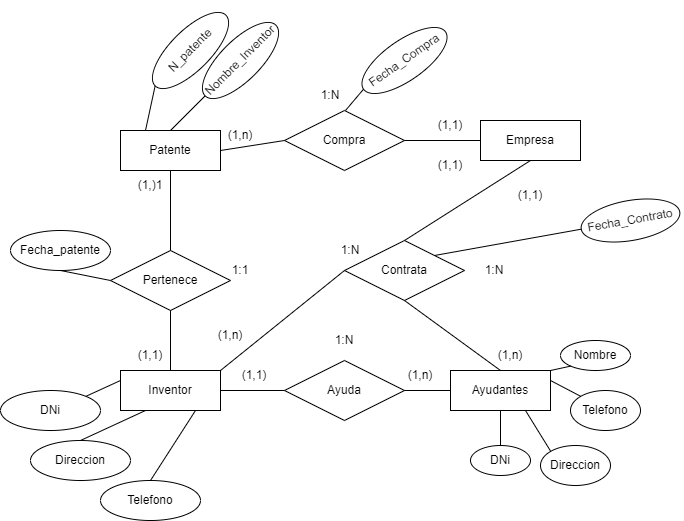

The diagram above was exported from draw.io. Its source (the exported page's mxGraphModel, read from the mxfile embedded in the PNG):
<mxGraphModel dx="660" dy="719" grid="1" gridSize="10" guides="1" tooltips="1" connect="1" arrows="1" fold="1" page="1" pageScale="1" pageWidth="827" pageHeight="1169" math="0" shadow="0">
  <root>
    <mxCell id="0" />
    <mxCell id="1" parent="0" />
    <mxCell id="2" value="Patente" style="whiteSpace=wrap;html=1;align=center;" parent="1" vertex="1">
      <mxGeometry x="130" y="390" width="100" height="40" as="geometry" />
    </mxCell>
    <mxCell id="3" value="Pertenece" style="shape=rhombus;perimeter=rhombusPerimeter;whiteSpace=wrap;html=1;align=center;" parent="1" vertex="1">
      <mxGeometry x="120" y="510" width="120" height="60" as="geometry" />
    </mxCell>
    <mxCell id="5" value="Inventor" style="whiteSpace=wrap;html=1;align=center;" parent="1" vertex="1">
      <mxGeometry x="130" y="630" width="100" height="40" as="geometry" />
    </mxCell>
    <mxCell id="8" value="Nombre_Inventor" style="ellipse;whiteSpace=wrap;html=1;align=center;rotation=-45;" parent="1" vertex="1">
      <mxGeometry x="200" y="300" width="100" height="40" as="geometry" />
    </mxCell>
    <mxCell id="9" value="N_patente" style="ellipse;whiteSpace=wrap;html=1;align=center;rotation=-45;" parent="1" vertex="1">
      <mxGeometry x="150" y="290" width="100" height="40" as="geometry" />
    </mxCell>
    <mxCell id="10" value="" style="endArrow=none;html=1;rounded=0;exitX=0.5;exitY=1;exitDx=0;exitDy=0;entryX=0.5;entryY=0;entryDx=0;entryDy=0;" parent="1" source="2" target="3" edge="1">
      <mxGeometry relative="1" as="geometry">
        <mxPoint x="160" y="500" as="sourcePoint" />
        <mxPoint x="320" y="500" as="targetPoint" />
      </mxGeometry>
    </mxCell>
    <mxCell id="11" value="" style="endArrow=none;html=1;rounded=0;entryX=0.5;entryY=0;entryDx=0;entryDy=0;exitX=0.5;exitY=1;exitDx=0;exitDy=0;" parent="1" source="3" target="5" edge="1">
      <mxGeometry relative="1" as="geometry">
        <mxPoint x="160" y="500" as="sourcePoint" />
        <mxPoint x="320" y="500" as="targetPoint" />
      </mxGeometry>
    </mxCell>
    <mxCell id="12" value="" style="endArrow=none;html=1;rounded=0;exitX=0;exitY=0.5;exitDx=0;exitDy=0;entryX=0.5;entryY=0;entryDx=0;entryDy=0;" parent="1" source="8" target="2" edge="1">
      <mxGeometry relative="1" as="geometry">
        <mxPoint x="160" y="500" as="sourcePoint" />
        <mxPoint x="320" y="500" as="targetPoint" />
      </mxGeometry>
    </mxCell>
    <mxCell id="13" value="" style="endArrow=none;html=1;rounded=0;exitX=0;exitY=0.5;exitDx=0;exitDy=0;entryX=0.25;entryY=0;entryDx=0;entryDy=0;" parent="1" source="9" target="2" edge="1">
      <mxGeometry relative="1" as="geometry">
        <mxPoint x="160" y="500" as="sourcePoint" />
        <mxPoint x="320" y="500" as="targetPoint" />
      </mxGeometry>
    </mxCell>
    <mxCell id="14" value="Fecha_patente" style="ellipse;whiteSpace=wrap;html=1;align=center;" parent="1" vertex="1">
      <mxGeometry x="20" y="490" width="100" height="40" as="geometry" />
    </mxCell>
    <mxCell id="15" value="Telefono" style="ellipse;whiteSpace=wrap;html=1;align=center;" parent="1" vertex="1">
      <mxGeometry x="110" y="740" width="100" height="40" as="geometry" />
    </mxCell>
    <mxCell id="16" value="Direccion" style="ellipse;whiteSpace=wrap;html=1;align=center;" parent="1" vertex="1">
      <mxGeometry x="40" y="700" width="100" height="40" as="geometry" />
    </mxCell>
    <mxCell id="17" value="DNi" style="ellipse;whiteSpace=wrap;html=1;align=center;" parent="1" vertex="1">
      <mxGeometry x="10" y="650" width="100" height="40" as="geometry" />
    </mxCell>
    <mxCell id="18" value="" style="endArrow=none;html=1;rounded=0;exitX=0;exitY=0.5;exitDx=0;exitDy=0;entryX=0.5;entryY=1;entryDx=0;entryDy=0;" parent="1" source="3" target="14" edge="1">
      <mxGeometry relative="1" as="geometry">
        <mxPoint x="160" y="590" as="sourcePoint" />
        <mxPoint x="320" y="590" as="targetPoint" />
      </mxGeometry>
    </mxCell>
    <mxCell id="19" value="Ayudantes" style="whiteSpace=wrap;html=1;align=center;" parent="1" vertex="1">
      <mxGeometry x="460" y="630" width="100" height="40" as="geometry" />
    </mxCell>
    <mxCell id="20" value="Ayuda" style="shape=rhombus;perimeter=rhombusPerimeter;whiteSpace=wrap;html=1;align=center;" parent="1" vertex="1">
      <mxGeometry x="294" y="620" width="120" height="60" as="geometry" />
    </mxCell>
    <mxCell id="21" value="" style="endArrow=none;html=1;rounded=0;exitX=1;exitY=0.5;exitDx=0;exitDy=0;entryX=0;entryY=0.5;entryDx=0;entryDy=0;" parent="1" source="5" target="20" edge="1">
      <mxGeometry relative="1" as="geometry">
        <mxPoint x="280" y="590" as="sourcePoint" />
        <mxPoint x="440" y="590" as="targetPoint" />
      </mxGeometry>
    </mxCell>
    <mxCell id="22" value="" style="endArrow=none;html=1;rounded=0;entryX=0;entryY=0.5;entryDx=0;entryDy=0;exitX=1;exitY=0.5;exitDx=0;exitDy=0;" parent="1" source="20" target="19" edge="1">
      <mxGeometry relative="1" as="geometry">
        <mxPoint x="280" y="590" as="sourcePoint" />
        <mxPoint x="440" y="590" as="targetPoint" />
      </mxGeometry>
    </mxCell>
    <mxCell id="23" value="Telefono" style="ellipse;whiteSpace=wrap;html=1;align=center;" parent="1" vertex="1">
      <mxGeometry x="580" y="650" width="70" height="40" as="geometry" />
    </mxCell>
    <mxCell id="24" value="Direccion" style="ellipse;whiteSpace=wrap;html=1;align=center;" parent="1" vertex="1">
      <mxGeometry x="550" y="705" width="70" height="40" as="geometry" />
    </mxCell>
    <mxCell id="25" value="DNi" style="ellipse;whiteSpace=wrap;html=1;align=center;" parent="1" vertex="1">
      <mxGeometry x="480" y="705" width="60" height="30" as="geometry" />
    </mxCell>
    <mxCell id="26" value="Nombre" style="ellipse;whiteSpace=wrap;html=1;align=center;" parent="1" vertex="1">
      <mxGeometry x="570" y="600" width="70" height="30" as="geometry" />
    </mxCell>
    <mxCell id="27" value="Empresa" style="whiteSpace=wrap;html=1;align=center;" parent="1" vertex="1">
      <mxGeometry x="490" y="380" width="100" height="40" as="geometry" />
    </mxCell>
    <mxCell id="28" value="Compra" style="shape=rhombus;perimeter=rhombusPerimeter;whiteSpace=wrap;html=1;align=center;" parent="1" vertex="1">
      <mxGeometry x="294" y="370" width="120" height="60" as="geometry" />
    </mxCell>
    <mxCell id="29" value="Contrata" style="shape=rhombus;perimeter=rhombusPerimeter;whiteSpace=wrap;html=1;align=center;" parent="1" vertex="1">
      <mxGeometry x="354" y="500" width="120" height="60" as="geometry" />
    </mxCell>
    <mxCell id="31" value="" style="endArrow=none;html=1;rounded=0;exitX=1;exitY=0.5;exitDx=0;exitDy=0;entryX=0;entryY=0.5;entryDx=0;entryDy=0;" parent="1" source="2" target="28" edge="1">
      <mxGeometry relative="1" as="geometry">
        <mxPoint x="380" y="590" as="sourcePoint" />
        <mxPoint x="540" y="590" as="targetPoint" />
      </mxGeometry>
    </mxCell>
    <mxCell id="32" value="" style="endArrow=none;html=1;rounded=0;exitX=0.5;exitY=1;exitDx=0;exitDy=0;entryX=0.5;entryY=0;entryDx=0;entryDy=0;" parent="1" source="29" target="19" edge="1">
      <mxGeometry relative="1" as="geometry">
        <mxPoint x="380" y="590" as="sourcePoint" />
        <mxPoint x="540" y="590" as="targetPoint" />
      </mxGeometry>
    </mxCell>
    <mxCell id="33" value="" style="endArrow=none;html=1;rounded=0;exitX=0.5;exitY=0;exitDx=0;exitDy=0;entryX=0.5;entryY=1;entryDx=0;entryDy=0;" parent="1" source="29" target="27" edge="1">
      <mxGeometry relative="1" as="geometry">
        <mxPoint x="380" y="590" as="sourcePoint" />
        <mxPoint x="540" y="590" as="targetPoint" />
      </mxGeometry>
    </mxCell>
    <mxCell id="34" value="" style="endArrow=none;html=1;rounded=0;exitX=1;exitY=0;exitDx=0;exitDy=0;entryX=0;entryY=0.5;entryDx=0;entryDy=0;" parent="1" source="5" target="29" edge="1">
      <mxGeometry relative="1" as="geometry">
        <mxPoint x="380" y="590" as="sourcePoint" />
        <mxPoint x="540" y="590" as="targetPoint" />
      </mxGeometry>
    </mxCell>
    <mxCell id="35" value="" style="endArrow=none;html=1;rounded=0;exitX=1;exitY=0.5;exitDx=0;exitDy=0;entryX=0;entryY=0.5;entryDx=0;entryDy=0;" parent="1" source="28" target="27" edge="1">
      <mxGeometry relative="1" as="geometry">
        <mxPoint x="380" y="590" as="sourcePoint" />
        <mxPoint x="540" y="590" as="targetPoint" />
      </mxGeometry>
    </mxCell>
    <mxCell id="36" value="" style="endArrow=none;html=1;rounded=0;entryX=0.5;entryY=0;entryDx=0;entryDy=0;exitX=0.5;exitY=1;exitDx=0;exitDy=0;" parent="1" source="19" target="25" edge="1">
      <mxGeometry relative="1" as="geometry">
        <mxPoint x="380" y="590" as="sourcePoint" />
        <mxPoint x="540" y="590" as="targetPoint" />
      </mxGeometry>
    </mxCell>
    <mxCell id="37" value="" style="endArrow=none;html=1;rounded=0;entryX=0;entryY=0;entryDx=0;entryDy=0;exitX=1;exitY=0.25;exitDx=0;exitDy=0;" parent="1" source="19" target="23" edge="1">
      <mxGeometry relative="1" as="geometry">
        <mxPoint x="380" y="590" as="sourcePoint" />
        <mxPoint x="540" y="590" as="targetPoint" />
      </mxGeometry>
    </mxCell>
    <mxCell id="38" value="" style="endArrow=none;html=1;rounded=0;entryX=0;entryY=1;entryDx=0;entryDy=0;exitX=1;exitY=0;exitDx=0;exitDy=0;" parent="1" source="19" target="26" edge="1">
      <mxGeometry relative="1" as="geometry">
        <mxPoint x="380" y="590" as="sourcePoint" />
        <mxPoint x="540" y="590" as="targetPoint" />
      </mxGeometry>
    </mxCell>
    <mxCell id="40" value="" style="endArrow=none;html=1;rounded=0;exitX=0.5;exitY=0;exitDx=0;exitDy=0;entryX=0.75;entryY=1;entryDx=0;entryDy=0;" parent="1" source="15" target="5" edge="1">
      <mxGeometry relative="1" as="geometry">
        <mxPoint x="280" y="590" as="sourcePoint" />
        <mxPoint x="440" y="590" as="targetPoint" />
      </mxGeometry>
    </mxCell>
    <mxCell id="41" value="" style="endArrow=none;html=1;rounded=0;exitX=0.5;exitY=0;exitDx=0;exitDy=0;entryX=0.25;entryY=1;entryDx=0;entryDy=0;" parent="1" source="16" target="5" edge="1">
      <mxGeometry relative="1" as="geometry">
        <mxPoint x="280" y="590" as="sourcePoint" />
        <mxPoint x="440" y="590" as="targetPoint" />
      </mxGeometry>
    </mxCell>
    <mxCell id="42" value="" style="endArrow=none;html=1;rounded=0;entryX=1;entryY=0;entryDx=0;entryDy=0;exitX=0;exitY=0.25;exitDx=0;exitDy=0;" parent="1" source="5" target="17" edge="1">
      <mxGeometry relative="1" as="geometry">
        <mxPoint x="280" y="590" as="sourcePoint" />
        <mxPoint x="440" y="590" as="targetPoint" />
      </mxGeometry>
    </mxCell>
    <mxCell id="43" value="" style="endArrow=none;html=1;rounded=0;entryX=0;entryY=0;entryDx=0;entryDy=0;exitX=0.75;exitY=1;exitDx=0;exitDy=0;" parent="1" source="19" target="24" edge="1">
      <mxGeometry relative="1" as="geometry">
        <mxPoint x="280" y="590" as="sourcePoint" />
        <mxPoint x="440" y="590" as="targetPoint" />
      </mxGeometry>
    </mxCell>
    <mxCell id="44" value="Fecha_Compra" style="ellipse;whiteSpace=wrap;html=1;align=center;rotation=-35;" parent="1" vertex="1">
      <mxGeometry x="364" y="300" width="100" height="40" as="geometry" />
    </mxCell>
    <mxCell id="45" value="Fecha_Contrato" style="ellipse;whiteSpace=wrap;html=1;align=center;rotation=-10;" parent="1" vertex="1">
      <mxGeometry x="590" y="460" width="100" height="40" as="geometry" />
    </mxCell>
    <mxCell id="46" value="" style="endArrow=none;html=1;rounded=0;entryX=0;entryY=0.5;entryDx=0;entryDy=0;exitX=1;exitY=0;exitDx=0;exitDy=0;" parent="1" source="29" target="45" edge="1">
      <mxGeometry relative="1" as="geometry">
        <mxPoint x="360" y="410" as="sourcePoint" />
        <mxPoint x="520" y="410" as="targetPoint" />
      </mxGeometry>
    </mxCell>
    <mxCell id="51" value="(1,)1" style="text;html=1;strokeColor=none;fillColor=none;align=center;verticalAlign=middle;whiteSpace=wrap;rounded=0;" parent="1" vertex="1">
      <mxGeometry x="130" y="430" width="60" height="30" as="geometry" />
    </mxCell>
    <mxCell id="52" value="1:1" style="text;html=1;strokeColor=none;fillColor=none;align=center;verticalAlign=middle;whiteSpace=wrap;rounded=0;" parent="1" vertex="1">
      <mxGeometry x="220" y="515" width="60" height="30" as="geometry" />
    </mxCell>
    <mxCell id="53" value="1:N" style="text;html=1;strokeColor=none;fillColor=none;align=center;verticalAlign=middle;whiteSpace=wrap;rounded=0;" parent="1" vertex="1">
      <mxGeometry x="330" y="495" width="60" height="30" as="geometry" />
    </mxCell>
    <mxCell id="54" value="(1,n)" style="text;html=1;strokeColor=none;fillColor=none;align=center;verticalAlign=middle;whiteSpace=wrap;rounded=0;" parent="1" vertex="1">
      <mxGeometry x="400" y="620" width="60" height="30" as="geometry" />
    </mxCell>
    <mxCell id="55" value="(1,1)" style="text;html=1;strokeColor=none;fillColor=none;align=center;verticalAlign=middle;whiteSpace=wrap;rounded=0;" parent="1" vertex="1">
      <mxGeometry x="234" y="620" width="60" height="30" as="geometry" />
    </mxCell>
    <mxCell id="56" value="1:N" style="text;html=1;strokeColor=none;fillColor=none;align=center;verticalAlign=middle;whiteSpace=wrap;rounded=0;" parent="1" vertex="1">
      <mxGeometry x="324" y="585" width="60" height="30" as="geometry" />
    </mxCell>
    <mxCell id="57" value="(1,1)" style="text;html=1;strokeColor=none;fillColor=none;align=center;verticalAlign=middle;whiteSpace=wrap;rounded=0;" parent="1" vertex="1">
      <mxGeometry x="130" y="600" width="60" height="30" as="geometry" />
    </mxCell>
    <mxCell id="60" value="(1,n)" style="text;html=1;strokeColor=none;fillColor=none;align=center;verticalAlign=middle;whiteSpace=wrap;rounded=0;" parent="1" vertex="1">
      <mxGeometry x="220" y="380" width="60" height="30" as="geometry" />
    </mxCell>
    <mxCell id="61" value="(1,1)" style="text;html=1;strokeColor=none;fillColor=none;align=center;verticalAlign=middle;whiteSpace=wrap;rounded=0;" parent="1" vertex="1">
      <mxGeometry x="430" y="370" width="60" height="30" as="geometry" />
    </mxCell>
    <mxCell id="62" value="1:N" style="text;html=1;strokeColor=none;fillColor=none;align=center;verticalAlign=middle;whiteSpace=wrap;rounded=0;" parent="1" vertex="1">
      <mxGeometry x="310" y="340" width="60" height="30" as="geometry" />
    </mxCell>
    <mxCell id="63" value="(1,1)" style="text;html=1;strokeColor=none;fillColor=none;align=center;verticalAlign=middle;whiteSpace=wrap;rounded=0;" parent="1" vertex="1">
      <mxGeometry x="510" y="440" width="60" height="30" as="geometry" />
    </mxCell>
    <mxCell id="64" value="(1,1)" style="text;html=1;strokeColor=none;fillColor=none;align=center;verticalAlign=middle;whiteSpace=wrap;rounded=0;" parent="1" vertex="1">
      <mxGeometry x="430" y="410" width="60" height="30" as="geometry" />
    </mxCell>
    <mxCell id="65" value="1:N" style="text;html=1;strokeColor=none;fillColor=none;align=center;verticalAlign=middle;whiteSpace=wrap;rounded=0;" parent="1" vertex="1">
      <mxGeometry x="474" y="515" width="60" height="30" as="geometry" />
    </mxCell>
    <mxCell id="66" value="(1,n)" style="text;html=1;strokeColor=none;fillColor=none;align=center;verticalAlign=middle;whiteSpace=wrap;rounded=0;" parent="1" vertex="1">
      <mxGeometry x="490" y="600" width="60" height="30" as="geometry" />
    </mxCell>
    <mxCell id="67" value="(1,n)" style="text;html=1;strokeColor=none;fillColor=none;align=center;verticalAlign=middle;whiteSpace=wrap;rounded=0;" vertex="1" parent="1">
      <mxGeometry x="210" y="580" width="60" height="30" as="geometry" />
    </mxCell>
    <mxCell id="68" value="" style="endArrow=none;html=1;entryX=0;entryY=0.5;entryDx=0;entryDy=0;exitX=0.75;exitY=1;exitDx=0;exitDy=0;" edge="1" parent="1" source="62" target="44">
      <mxGeometry width="50" height="50" relative="1" as="geometry">
        <mxPoint x="360" y="530" as="sourcePoint" />
        <mxPoint x="410" y="480" as="targetPoint" />
      </mxGeometry>
    </mxCell>
  </root>
</mxGraphModel>